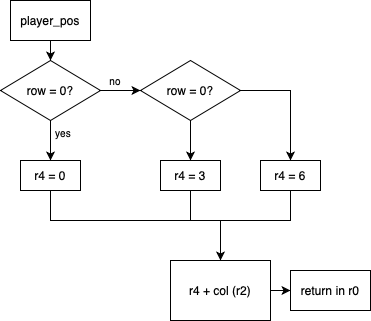

The diagram above was exported from draw.io. Its source (the exported page's mxGraphModel, read from the mxfile embedded in the PNG):
<mxGraphModel dx="412" dy="529" grid="1" gridSize="10" guides="1" tooltips="1" connect="1" arrows="1" fold="1" page="1" pageScale="1" pageWidth="850" pageHeight="1100" math="0" shadow="0">
  <root>
    <mxCell id="0" />
    <mxCell id="1" parent="0" />
    <mxCell id="TTf45crn3abN6rp4Mvj3-113" style="edgeStyle=orthogonalEdgeStyle;rounded=0;orthogonalLoop=1;jettySize=auto;html=1;" edge="1" parent="1" source="TTf45crn3abN6rp4Mvj3-1" target="TTf45crn3abN6rp4Mvj3-101">
      <mxGeometry relative="1" as="geometry" />
    </mxCell>
    <mxCell id="TTf45crn3abN6rp4Mvj3-1" value="player_pos" style="rounded=0;whiteSpace=wrap;html=1;" vertex="1" parent="1">
      <mxGeometry x="80" y="40" width="80" height="40" as="geometry" />
    </mxCell>
    <mxCell id="TTf45crn3abN6rp4Mvj3-114" style="edgeStyle=orthogonalEdgeStyle;rounded=0;orthogonalLoop=1;jettySize=auto;html=1;entryX=0.5;entryY=0;entryDx=0;entryDy=0;" edge="1" parent="1" source="TTf45crn3abN6rp4Mvj3-101" target="TTf45crn3abN6rp4Mvj3-106">
      <mxGeometry relative="1" as="geometry" />
    </mxCell>
    <mxCell id="TTf45crn3abN6rp4Mvj3-116" style="edgeStyle=orthogonalEdgeStyle;rounded=0;orthogonalLoop=1;jettySize=auto;html=1;entryX=0;entryY=0.5;entryDx=0;entryDy=0;" edge="1" parent="1" source="TTf45crn3abN6rp4Mvj3-101" target="TTf45crn3abN6rp4Mvj3-108">
      <mxGeometry relative="1" as="geometry" />
    </mxCell>
    <mxCell id="TTf45crn3abN6rp4Mvj3-101" value="row = 0?" style="rhombus;whiteSpace=wrap;html=1;" vertex="1" parent="1">
      <mxGeometry x="70" y="100" width="100" height="60" as="geometry" />
    </mxCell>
    <mxCell id="TTf45crn3abN6rp4Mvj3-129" style="edgeStyle=orthogonalEdgeStyle;rounded=0;orthogonalLoop=1;jettySize=auto;html=1;entryX=0;entryY=0.5;entryDx=0;entryDy=0;" edge="1" parent="1" source="TTf45crn3abN6rp4Mvj3-104" target="TTf45crn3abN6rp4Mvj3-128">
      <mxGeometry relative="1" as="geometry" />
    </mxCell>
    <mxCell id="TTf45crn3abN6rp4Mvj3-104" value="r4 + col (r2)" style="rounded=0;whiteSpace=wrap;html=1;" vertex="1" parent="1">
      <mxGeometry x="240" y="300" width="100" height="60" as="geometry" />
    </mxCell>
    <mxCell id="TTf45crn3abN6rp4Mvj3-124" style="edgeStyle=orthogonalEdgeStyle;rounded=0;orthogonalLoop=1;jettySize=auto;html=1;entryX=0.5;entryY=0;entryDx=0;entryDy=0;" edge="1" parent="1" source="TTf45crn3abN6rp4Mvj3-106" target="TTf45crn3abN6rp4Mvj3-104">
      <mxGeometry relative="1" as="geometry">
        <Array as="points">
          <mxPoint x="120" y="260" />
          <mxPoint x="290" y="260" />
        </Array>
      </mxGeometry>
    </mxCell>
    <mxCell id="TTf45crn3abN6rp4Mvj3-106" value="r4 = 0" style="rounded=0;whiteSpace=wrap;html=1;" vertex="1" parent="1">
      <mxGeometry x="90" y="200" width="60" height="30" as="geometry" />
    </mxCell>
    <mxCell id="TTf45crn3abN6rp4Mvj3-120" style="edgeStyle=orthogonalEdgeStyle;rounded=0;orthogonalLoop=1;jettySize=auto;html=1;" edge="1" parent="1" source="TTf45crn3abN6rp4Mvj3-108" target="TTf45crn3abN6rp4Mvj3-109">
      <mxGeometry relative="1" as="geometry" />
    </mxCell>
    <mxCell id="TTf45crn3abN6rp4Mvj3-121" style="edgeStyle=orthogonalEdgeStyle;rounded=0;orthogonalLoop=1;jettySize=auto;html=1;entryX=0.5;entryY=0;entryDx=0;entryDy=0;" edge="1" parent="1" source="TTf45crn3abN6rp4Mvj3-108" target="TTf45crn3abN6rp4Mvj3-112">
      <mxGeometry relative="1" as="geometry">
        <mxPoint x="360" y="130" as="targetPoint" />
      </mxGeometry>
    </mxCell>
    <mxCell id="TTf45crn3abN6rp4Mvj3-108" value="row = 0?" style="rhombus;whiteSpace=wrap;html=1;" vertex="1" parent="1">
      <mxGeometry x="210" y="100" width="100" height="60" as="geometry" />
    </mxCell>
    <mxCell id="TTf45crn3abN6rp4Mvj3-109" value="r4 = 3" style="rounded=0;whiteSpace=wrap;html=1;" vertex="1" parent="1">
      <mxGeometry x="230" y="200" width="60" height="30" as="geometry" />
    </mxCell>
    <mxCell id="TTf45crn3abN6rp4Mvj3-112" value="r4 = 6" style="rounded=0;whiteSpace=wrap;html=1;" vertex="1" parent="1">
      <mxGeometry x="330" y="200" width="60" height="30" as="geometry" />
    </mxCell>
    <mxCell id="TTf45crn3abN6rp4Mvj3-117" value="&lt;font style=&quot;font-size: 10px;&quot;&gt;yes&lt;/font&gt;" style="text;html=1;align=center;verticalAlign=middle;whiteSpace=wrap;rounded=0;" vertex="1" parent="1">
      <mxGeometry x="103" y="157" width="60" height="30" as="geometry" />
    </mxCell>
    <mxCell id="TTf45crn3abN6rp4Mvj3-118" value="&lt;font style=&quot;font-size: 10px;&quot;&gt;no&lt;/font&gt;" style="text;html=1;align=center;verticalAlign=middle;whiteSpace=wrap;rounded=0;" vertex="1" parent="1">
      <mxGeometry x="155" y="105" width="60" height="30" as="geometry" />
    </mxCell>
    <mxCell id="TTf45crn3abN6rp4Mvj3-125" value="" style="endArrow=none;html=1;rounded=0;exitX=0.5;exitY=1;exitDx=0;exitDy=0;" edge="1" parent="1" source="TTf45crn3abN6rp4Mvj3-109">
      <mxGeometry width="50" height="50" relative="1" as="geometry">
        <mxPoint x="270" y="270" as="sourcePoint" />
        <mxPoint x="260" y="260" as="targetPoint" />
      </mxGeometry>
    </mxCell>
    <mxCell id="TTf45crn3abN6rp4Mvj3-126" value="" style="endArrow=none;html=1;rounded=0;entryX=0.5;entryY=1;entryDx=0;entryDy=0;" edge="1" parent="1" target="TTf45crn3abN6rp4Mvj3-112">
      <mxGeometry width="50" height="50" relative="1" as="geometry">
        <mxPoint x="290" y="260" as="sourcePoint" />
        <mxPoint x="360" y="260" as="targetPoint" />
        <Array as="points">
          <mxPoint x="360" y="260" />
        </Array>
      </mxGeometry>
    </mxCell>
    <mxCell id="TTf45crn3abN6rp4Mvj3-128" value="return in r0" style="rounded=0;whiteSpace=wrap;html=1;" vertex="1" parent="1">
      <mxGeometry x="360" y="310" width="80" height="40" as="geometry" />
    </mxCell>
  </root>
</mxGraphModel>